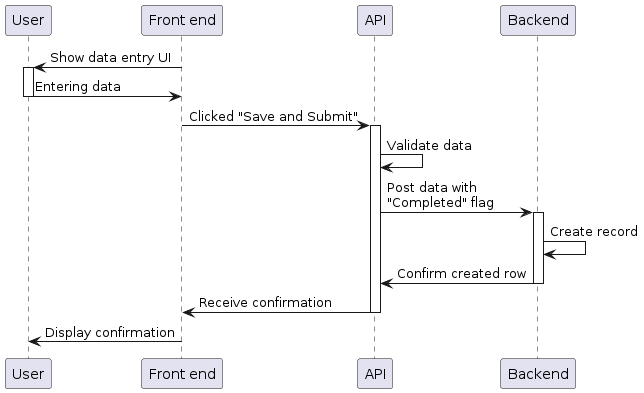

The diagram above was rendered by PlantUML. Its source (embedded in the PNG):
@startuml

' Logged in user who manually writes a new row to the Data Resource.

participant "User" as u
participant "Front end" as f
participant "API" as api
participant "Backend" as db

f -> u ++: Show data entry UI
u -> f --: Entering data
f -> api ++: Clicked "Save and Submit"
api -> api : Validate data
api -> db ++: Post data with\n"Completed" flag
db -> db : Create record
db -> api --: Confirm created row
api -> f --: Receive confirmation
f -> u --: Display confirmation
@enduml